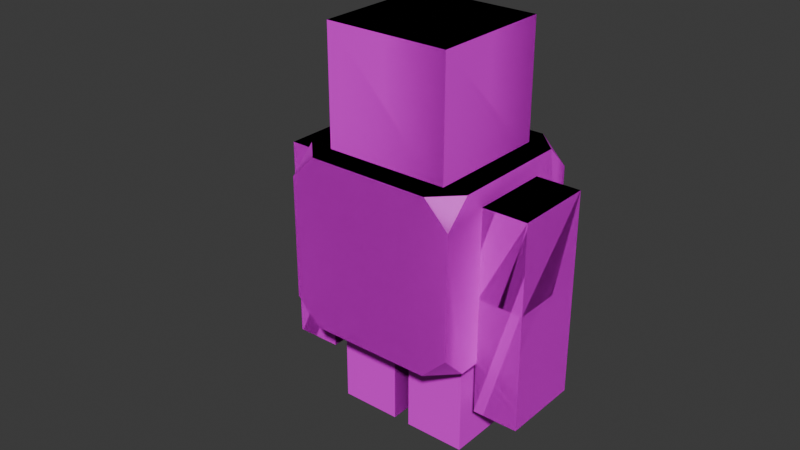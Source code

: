 # Source: lil_guy_rig.blend  (saved by Blender 4.3.34; exported with 4.5.12 LTS)
import bpy
from mathutils import Matrix  # noqa: F401  (used for matrix-valued properties, if any)

bpy.ops.wm.read_factory_settings(use_empty=True)
scene = bpy.context.scene
scene.name = 'Scene'

# ---- collections
col_collection = bpy.data.collections.new('Collection'); scene.collection.children.link(col_collection)
col_rig_parented = bpy.data.collections.new('Rig_Parented'); scene.collection.children.link(col_rig_parented)

# ---- images (referenced by path relative to the original .blend; pixels are not part of the script)
import os
ASSET_DIR = os.environ.get("B2B_ASSET_DIR", "")  # directory of the original .blend (textures are referenced by path, not embedded)
HERE = os.path.dirname(os.path.abspath(__file__))  # packed textures are extracted next to this script under _unpacked/

def load_image(name, relpath, width, height, colorspace="sRGB"):
    """Load a texture the original file referenced (path relative to the .blend, or extracted next to this script)."""
    p = next((c for c in (os.path.join(HERE, relpath), os.path.join(ASSET_DIR, relpath)) if relpath and os.path.exists(c)), "")
    if p:
        img = bpy.data.images.load(p, check_existing=True)
        img.name = name
    else:  # same state as the original file: an image datablock whose file is absent (Cycles renders it pink)
        img = bpy.data.images.new(name, width, height)
        img.source = "FILE"
        img.filepath = "//" + (relpath or name)
    img.colorspace_settings.name = colorspace
    return img
img_lil_chest_png = load_image('lil_chest.png', 'lil_chest.png', 1024, 1024, 'sRGB')
img_lil_head_png = load_image('lil_head.png', 'lil_head.png', 1024, 1024, 'sRGB')
img_checker_png = load_image('checker.png', 'checker.png', 1024, 1024, 'sRGB')

# ---- materials (node trees are filled in below, after node groups)
mat_material_001 = bpy.data.materials.new('Material.001')
mat_head = bpy.data.materials.new('head')
mat_checker = bpy.data.materials.new('checker')

# ---- material node trees
mat_material_001.use_nodes = True; mat_material_001.node_tree.nodes.clear()
_N = mat_material_001.node_tree.nodes; _L = mat_material_001.node_tree.links
n0 = _N.new('ShaderNodeBsdfPrincipled'); n0.name = 'Principled BSDF'; n0.location = (10, 300)
n1 = _N.new('ShaderNodeOutputMaterial'); n1.name = 'Material Output'; n1.location = (300, 300)
n2 = _N.new('ShaderNodeTexImage'); n2.name = 'Image Texture'; n2.location = (-310, 292)
n2.image = img_lil_chest_png
n2.interpolation = 'Closest'
n3 = _N.new('ShaderNodeMapping'); n3.name = 'Mapping'; n3.location = (-508, 229)
n3.vector_type = 'TEXTURE'
n4 = _N.new('ShaderNodeTexCoord'); n4.name = 'Texture Coordinate'; n4.location = (-744, 201)
_L.new(n0.outputs[0], n1.inputs[0])
_L.new(n2.outputs[0], n0.inputs[0])
_L.new(n3.outputs[0], n2.inputs[0])
_L.new(n4.outputs[2], n3.inputs[0])
n1.is_active_output = True
mat_head.use_nodes = True; mat_head.node_tree.nodes.clear()
_N = mat_head.node_tree.nodes; _L = mat_head.node_tree.links
n0 = _N.new('ShaderNodeBsdfPrincipled'); n0.name = 'Principled BSDF'; n0.location = (10, 300)
n1 = _N.new('ShaderNodeOutputMaterial'); n1.name = 'Material Output'; n1.location = (300, 300)
n2 = _N.new('ShaderNodeTexImage'); n2.name = 'Image Texture'; n2.location = (-376, 250)
n2.image = img_lil_head_png
n2.interpolation = 'Closest'
n2.extension = 'EXTEND'
n3 = _N.new('ShaderNodeMapping'); n3.name = 'Mapping'; n3.location = (-618, 135)
n3.vector_type = 'TEXTURE'
n4 = _N.new('ShaderNodeTexCoord'); n4.name = 'Texture Coordinate'; n4.location = (-784, 76)
_L.new(n0.outputs[0], n1.inputs[0])
_L.new(n2.outputs[0], n0.inputs[0])
_L.new(n3.outputs[0], n2.inputs[0])
_L.new(n4.outputs[2], n3.inputs[0])
n1.is_active_output = True
mat_checker.use_nodes = True; mat_checker.node_tree.nodes.clear()
_N = mat_checker.node_tree.nodes; _L = mat_checker.node_tree.links
n0 = _N.new('ShaderNodeBsdfPrincipled'); n0.name = 'Principled BSDF'; n0.location = (10, 300)
n1 = _N.new('ShaderNodeOutputMaterial'); n1.name = 'Material Output'; n1.location = (300, 300)
n2 = _N.new('ShaderNodeMapping'); n2.name = 'Mapping'; n2.location = (-569, 202)
n2.vector_type = 'TEXTURE'
n3 = _N.new('ShaderNodeTexCoord'); n3.name = 'Texture Coordinate'; n3.location = (-740, 219)
n4 = _N.new('ShaderNodeTexImage'); n4.name = 'Image Texture'; n4.location = (-334, 183)
n4.image = img_checker_png
n4.interpolation = 'Closest'
_L.new(n0.outputs[0], n1.inputs[0])
_L.new(n3.outputs[2], n2.inputs[0])
_L.new(n2.outputs[0], n4.inputs[0])
_L.new(n4.outputs[0], n0.inputs[0])
n1.is_active_output = True

# ---- world
world_world = bpy.data.worlds.new('World'); scene.world = world_world
world_world.use_nodes = True; world_world.node_tree.nodes.clear()
_N = world_world.node_tree.nodes; _L = world_world.node_tree.links
n0 = _N.new('ShaderNodeOutputWorld'); n0.name = 'World Output'; n0.location = (300, 300)
n1 = _N.new('ShaderNodeBackground'); n1.name = 'Background'; n1.location = (10, 300)
n1.inputs[0].default_value = (0.05088, 0.05088, 0.05088, 1.0)
_L.new(n1.outputs[0], n0.inputs[0])
n0.is_active_output = True
world_world.color = (0.05088, 0.05088, 0.05088)
world_world.sun_shadow_jitter_overblur = 0.0

# ---- meshes
me_cube_001 = bpy.data.meshes.new('Cube.001')
me_cube_001.from_pydata([(-0.71, -1.0, -1.0), (-1.0, -1.0, -0.71), (-1.0, -0.71, -1.0), (-0.71, -1.0, 1.0), (-1.0, -0.71, 1.0), (-1.0, -1.0, 0.71), (-1.0, 0.71, -1.0), (-1.0, 1.0, -0.71), (-0.71, 1.0, -1.0), (-0.71, 1.0, 1.0), (-1.0, 1.0, 0.71), (-1.0, 0.71, 1.0), (1.0, -0.71, -1.0), (1.0, -1.0, -0.71), (0.71, -1.0, -1.0), (0.71, -1.0, 1.0), (1.0, -1.0, 0.71), (1.0, -0.71, 1.0), (0.71, 1.0, -1.0), (1.0, 1.0, -0.71), (1.0, 0.71, -1.0), (1.0, 0.71, 1.0), (1.0, 1.0, 0.71), (0.71, 1.0, 1.0), (-0.7222, -0.7222, 0.906), (-0.7222, -0.7222, 2.35), (-0.7222, 0.7222, 0.906), (-0.7222, 0.7222, 2.35), (0.7222, -0.7222, 0.906), (0.7222, -0.7222, 2.35), (0.7222, 0.7222, 0.906), (0.7222, 0.7222, 2.35), (-0.4659, 0.9876, -1.608), (-0.4659, 0.9876, 0.7821), (-0.4659, 1.517, -1.608), (-0.4659, 1.517, 0.7821), (0.4659, 0.9876, -1.608), (0.4659, 0.9876, 0.7821), (0.4659, 1.517, -1.608), (0.4659, 1.517, 0.7821), (-0.4659, -0.9876, -1.608), (-0.4659, -0.9876, 0.7821), (-0.4659, -1.517, -1.608), (-0.4659, -1.517, 0.7821), (0.4659, -0.9876, -1.608), (0.4659, -0.9876, 0.7821), (0.4659, -1.517, -1.608), (0.4659, -1.517, 0.7821), (-0.4615, 0.09801, -2.209), (-0.4615, 0.09801, -0.8816), (-0.4615, 0.8116, -2.209), (-0.4615, 0.8116, -0.8816), (0.4704, 0.09801, -2.209), (0.4704, 0.09801, -0.8816), (0.4704, 0.8116, -2.209), (0.4704, 0.8116, -0.8816), (-0.4615, -0.09801, -2.209), (-0.4615, -0.09801, -0.8816), (-0.4615, -0.8116, -2.209), (-0.4615, -0.8116, -0.8816), (0.4704, -0.09801, -2.209), (0.4704, -0.09801, -0.8816), (0.4704, -0.8116, -2.209), (0.4704, -0.8116, -0.8816)], [], [(14, 13, 16, 15, 3, 5, 1, 0), (20, 19, 22, 21, 17, 16, 13, 12), (21, 23, 9, 11, 4, 3, 15, 17), (2, 1, 5, 4, 11, 10, 7, 6), (8, 7, 10, 9, 23, 22, 19, 18), (0, 1, 2), (3, 4, 5), (6, 7, 8), (9, 10, 11), (12, 13, 14), (15, 16, 17), (18, 19, 20), (21, 22, 23), (6, 8, 18, 20, 12, 14, 0, 2), (24, 25, 27, 26), (26, 27, 31, 30), (30, 31, 29, 28), (28, 29, 25, 24), (26, 30, 28, 24), (31, 27, 25, 29), (32, 33, 35, 34), (34, 35, 39, 38), (38, 39, 37, 36), (36, 37, 33, 32), (34, 38, 36, 32), (39, 35, 33, 37), (40, 42, 43, 41), (42, 46, 47, 43), (46, 44, 45, 47), (44, 40, 41, 45), (42, 40, 44, 46), (47, 45, 41, 43), (48, 49, 51, 50), (50, 51, 55, 54), (54, 55, 53, 52), (52, 53, 49, 48), (50, 54, 52, 48), (55, 51, 49, 53), (56, 58, 59, 57), (58, 62, 63, 59), (62, 60, 61, 63), (60, 56, 57, 61), (58, 56, 60, 62), (63, 61, 57, 59)])
me_cube_001.polygons.foreach_set('material_index', [0, 0, 0, 0, 0, 0, 0, 0, 0, 0, 0, 0, 0, 0, 1, 1, 1, 1, 1, 1, 2, 2, 2, 2, 2, 2, 2, 2, 2, 2, 2, 2, 2, 2, 2, 2, 2, 2, 2, 2, 2, 2, 2, 2])
_uv = me_cube_001.uv_layers.new(name='UVMap')
_uv.uv.foreach_set('vector', [0.02977, 0.1617, 0.1635, 0.02798, 0.8183, 0.02798, 0.9521, 0.1617, 0.9521, 0.8166, 0.8183, 0.9503, 0.1635, 0.9503, 0.02977, 0.8166, 0.8323, 0.0362, 0.9673, 0.1712, 0.9673, 0.8322, 0.8323, 0.9672, 0.1713, 0.9672, 0.03631, 0.8322, 0.03631, 0.1712, 0.1713, 0.0362, 0.8246, 0.04287, 0.9571, 0.1754, 0.9571, 0.8246, 0.8246, 0.9571, 0.1754, 0.9571, 0.04287, 0.8246, 0.04287, 0.1754, 0.1754, 0.04287, 0.7949, 0.1005, 0.916, 0.2216, 0.916, 0.8144, 0.7949, 0.9354, 0.2022, 0.9354, 0.0811, 0.8144, 0.0811, 0.2216, 0.2022, 0.1005, 0.9659, 0.8316, 0.8297, 0.9678, 0.1629, 0.9678, 0.02668, 0.8316, 0.02668, 0.1648, 0.1629, 0.02858, 0.8297, 0.02858, 0.9659, 0.1648, 0.9213, 0.3138, 0.7505, 0.143, 0.9213, 0.143, 3.609e-08, 0.04833, 3.974e-08, 3e-15, 0.04833, 3.649e-09, 0.3333, 0.6667, 0.285, 0.6667, 0.3333, 0.6183, 1.292e-08, 0.6183, 0.04833, 0.6667, 9.273e-09, 0.6667, 0.3333, 0.3333, 0.285, 0.3333, 0.3333, 0.285, 1.822e-08, 0.285, 0.04833, 0.3333, 1.457e-08, 0.3333, 0.3333, 0.3817, 0.285, 0.3333, 0.3333, 0.3333, 3.444e-08, 0.3333, 0.04833, 0.3333, 3.079e-08, 0.3817, 0.05764, 0.1923, 0.187, 0.0629, 0.8204, 0.0629, 0.9498, 0.1923, 0.9498, 0.8257, 0.8204, 0.955, 0.187, 0.955, 0.05764, 0.8257, 0.8838, 0.01137, 0.8838, 0.7812, 0.114, 0.7812, 0.114, 0.01137, 0.4891, 0.866, 0.4337, 0.866, 0.4337, 0.8106, 0.4891, 0.8106, 0.5444, 0.8106, 0.4891, 0.8106, 0.4891, 0.7552, 0.5444, 0.7552, 0.5444, 0.866, 0.4891, 0.866, 0.4891, 0.8106, 0.5444, 0.8106, 0.4891, 0.866, 0.4891, 0.9214, 0.4337, 0.9214, 0.4337, 0.866, 0.5444, 0.866, 0.5444, 0.9214, 0.4891, 0.9214, 0.4891, 0.866, 1.033, 0.4041, 0.7, 0.4041, 0.7, 0.07081, 1.033, 0.07081, 1.031, 0.4097, 0.698, 0.4097, 0.698, 0.0764, 1.031, 0.0764, 1.031, 0.4021, 0.6975, 0.4021, 0.6975, 0.06879, 1.031, 0.06879, 0.6667, 0.6667, 0.3333, 0.6667, 0.3333, 0.3333, 0.6667, 0.3333, 0.3333, 0.6667, 0.3333, 1.0, 3.975e-09, 1.0, 2.914e-08, 0.6667, 0.3672, 0.4947, 0.3672, 0.828, 0.03392, 0.828, 0.03392, 0.4947, 1.033, 0.4041, 1.033, 0.07081, 0.7, 0.07081, 0.7, 0.4041, 1.031, 0.4097, 1.031, 0.0764, 0.698, 0.0764, 0.698, 0.4097, 1.031, 0.4021, 1.031, 0.06879, 0.6975, 0.06879, 0.6975, 0.4021, 0.6667, 0.6667, 0.6667, 0.3333, 0.3333, 0.3333, 0.3333, 0.6667, 0.3333, 0.6667, 2.914e-08, 0.6667, 3.975e-09, 1.0, 0.3333, 1.0, 0.3672, 0.4947, 0.03392, 0.4947, 0.03392, 0.828, 0.3672, 0.828, 0.375, 0.0, 0.625, 0.0, 0.625, 0.25, 0.375, 0.25, 0.375, 0.25, 0.625, 0.25, 0.625, 0.5, 0.375, 0.5, 0.375, 0.5, 0.625, 0.5, 0.625, 0.75, 0.375, 0.75, 0.375, 0.75, 0.625, 0.75, 0.625, 1.0, 0.375, 1.0, 0.125, 0.5, 0.375, 0.5, 0.375, 0.75, 0.125, 0.75, 0.625, 0.5, 0.875, 0.5, 0.875, 0.75, 0.625, 0.75, 0.375, 0.0, 0.375, 0.25, 0.625, 0.25, 0.625, 0.0, 0.375, 0.25, 0.375, 0.5, 0.625, 0.5, 0.625, 0.25, 0.375, 0.5, 0.375, 0.75, 0.625, 0.75, 0.625, 0.5, 0.375, 0.75, 0.375, 1.0, 0.625, 1.0, 0.625, 0.75, 0.125, 0.5, 0.125, 0.75, 0.375, 0.75, 0.375, 0.5, 0.625, 0.5, 0.625, 0.75, 0.875, 0.75, 0.875, 0.5])
me_cube_001.materials.append(mat_material_001)
me_cube_001.materials.append(mat_head)
me_cube_001.materials.append(mat_checker)
me_cube_001.update()
me_cube_005 = bpy.data.meshes.new('Cube.005')
me_cube_005.from_pydata([(-0.71, -1.0, -1.0), (-1.0, -1.0, -0.71), (-1.0, -0.71, -1.0), (-0.71, -1.0, 1.0), (-1.0, -0.71, 1.0), (-1.0, -1.0, 0.71), (-1.0, 0.71, -1.0), (-1.0, 1.0, -0.71), (-0.71, 1.0, -1.0), (-0.71, 1.0, 1.0), (-1.0, 1.0, 0.71), (-1.0, 0.71, 1.0), (1.0, -0.71, -1.0), (1.0, -1.0, -0.71), (0.71, -1.0, -1.0), (0.71, -1.0, 1.0), (1.0, -1.0, 0.71), (1.0, -0.71, 1.0), (0.71, 1.0, -1.0), (1.0, 1.0, -0.71), (1.0, 0.71, -1.0), (1.0, 0.71, 1.0), (1.0, 1.0, 0.71), (0.71, 1.0, 1.0), (-0.7222, -0.7222, 0.906), (-0.7222, -0.7222, 2.35), (-0.7222, 0.7222, 0.906), (-0.7222, 0.7222, 2.35), (0.7222, -0.7222, 0.906), (0.7222, -0.7222, 2.35), (0.7222, 0.7222, 0.906), (0.7222, 0.7222, 2.35), (-0.4659, 0.9876, -1.608), (-0.4659, 0.9876, 0.7821), (-0.4659, 1.517, -1.608), (-0.4659, 1.517, 0.7821), (0.4659, 0.9876, -1.608), (0.4659, 0.9876, 0.7821), (0.4659, 1.517, -1.608), (0.4659, 1.517, 0.7821), (-0.4659, -0.9876, -1.608), (-0.4659, -0.9876, 0.7821), (-0.4659, -1.517, -1.608), (-0.4659, -1.517, 0.7821), (0.4659, -0.9876, -1.608), (0.4659, -0.9876, 0.7821), (0.4659, -1.517, -1.608), (0.4659, -1.517, 0.7821), (-0.4615, 0.09801, -2.209), (-0.4615, 0.09801, -0.8816), (-0.4615, 0.8116, -2.209), (-0.4615, 0.8116, -0.8816), (0.4704, 0.09801, -2.209), (0.4704, 0.09801, -0.8816), (0.4704, 0.8116, -2.209), (0.4704, 0.8116, -0.8816), (-0.4615, -0.09801, -2.209), (-0.4615, -0.09801, -0.8816), (-0.4615, -0.8116, -2.209), (-0.4615, -0.8116, -0.8816), (0.4704, -0.09801, -2.209), (0.4704, -0.09801, -0.8816), (0.4704, -0.8116, -2.209), (0.4704, -0.8116, -0.8816), (-0.4659, -0.9876, -0.2383), (-0.4659, -1.517, -0.2383), (0.4659, -1.517, -0.2383), (0.4659, -0.9876, -0.2383), (-0.4659, 0.9876, -0.2209), (-0.4659, 1.517, -0.2209), (0.4659, 1.517, -0.2209), (0.4659, 0.9876, -0.2209)], [], [(14, 13, 16, 15, 3, 5, 1, 0), (20, 19, 22, 21, 17, 16, 13, 12), (21, 23, 9, 11, 4, 3, 15, 17), (2, 1, 5, 4, 11, 10, 7, 6), (8, 7, 10, 9, 23, 22, 19, 18), (0, 1, 2), (3, 4, 5), (6, 7, 8), (9, 10, 11), (12, 13, 14), (15, 16, 17), (18, 19, 20), (21, 22, 23), (6, 8, 18, 20, 12, 14, 0, 2), (24, 25, 27, 26), (26, 27, 31, 30), (30, 31, 29, 28), (28, 29, 25, 24), (26, 30, 28, 24), (31, 27, 25, 29), (68, 33, 35, 69), (69, 35, 39, 70), (70, 39, 37, 71), (71, 37, 33, 68), (34, 38, 36, 32), (39, 35, 33, 37), (64, 65, 43, 41), (65, 66, 47, 43), (66, 67, 45, 47), (67, 64, 41, 45), (42, 40, 44, 46), (47, 45, 41, 43), (48, 49, 51, 50), (50, 51, 55, 54), (54, 55, 53, 52), (52, 53, 49, 48), (50, 54, 52, 48), (55, 51, 49, 53), (56, 58, 59, 57), (58, 62, 63, 59), (62, 60, 61, 63), (60, 56, 57, 61), (58, 56, 60, 62), (63, 61, 57, 59), (44, 40, 64, 67), (46, 44, 67, 66), (42, 46, 66, 65), (40, 42, 65, 64), (36, 71, 68, 32), (38, 70, 71, 36), (34, 69, 70, 38), (32, 68, 69, 34)])
me_cube_005.polygons.foreach_set('material_index', [0, 0, 0, 0, 0, 0, 0, 0, 0, 0, 0, 0, 0, 0, 1, 1, 1, 1, 1, 1, 2, 2, 2, 2, 2, 2, 2, 2, 2, 2, 2, 2, 2, 2, 2, 2, 2, 2, 2, 2, 2, 2, 2, 2, 2, 2, 2, 2, 2, 2, 2, 2])
_uv = me_cube_005.uv_layers.new(name='UVMap')
_uv.uv.foreach_set('vector', [0.02977, 0.1617, 0.1635, 0.02798, 0.8183, 0.02798, 0.9521, 0.1617, 0.9521, 0.8166, 0.8183, 0.9503, 0.1635, 0.9503, 0.02977, 0.8166, 0.8323, 0.0362, 0.9673, 0.1712, 0.9673, 0.8322, 0.8323, 0.9672, 0.1713, 0.9672, 0.03631, 0.8322, 0.03631, 0.1712, 0.1713, 0.0362, 0.8246, 0.04287, 0.9571, 0.1754, 0.9571, 0.8246, 0.8246, 0.9571, 0.1754, 0.9571, 0.04287, 0.8246, 0.04287, 0.1754, 0.1754, 0.04287, 0.7949, 0.1005, 0.916, 0.2216, 0.916, 0.8144, 0.7949, 0.9354, 0.2022, 0.9354, 0.0811, 0.8144, 0.0811, 0.2216, 0.2022, 0.1005, 0.9659, 0.8316, 0.8297, 0.9678, 0.1629, 0.9678, 0.02668, 0.8316, 0.02668, 0.1648, 0.1629, 0.02858, 0.8297, 0.02858, 0.9659, 0.1648, 0.9213, 0.3138, 0.7505, 0.143, 0.9213, 0.143, 3.609e-08, 0.04833, 3.974e-08, 3e-15, 0.04833, 3.649e-09, 0.3333, 0.6667, 0.285, 0.6667, 0.3333, 0.6183, 1.292e-08, 0.6183, 0.04833, 0.6667, 9.273e-09, 0.6667, 0.3333, 0.3333, 0.285, 0.3333, 0.3333, 0.285, 1.822e-08, 0.285, 0.04833, 0.3333, 1.457e-08, 0.3333, 0.3333, 0.3817, 0.285, 0.3333, 0.3333, 0.3333, 3.444e-08, 0.3333, 0.04833, 0.3333, 3.079e-08, 0.3817, 0.05764, 0.1923, 0.187, 0.0629, 0.8204, 0.0629, 0.9498, 0.1923, 0.9498, 0.8257, 0.8204, 0.955, 0.187, 0.955, 0.05764, 0.8257, 0.8838, 0.01137, 0.8838, 0.7812, 0.114, 0.7812, 0.114, 0.01137, 0.4891, 0.866, 0.4337, 0.866, 0.4337, 0.8106, 0.4891, 0.8106, 0.5444, 0.8106, 0.4891, 0.8106, 0.4891, 0.7552, 0.5444, 0.7552, 0.5444, 0.866, 0.4891, 0.866, 0.4891, 0.8106, 0.5444, 0.8106, 0.4891, 0.866, 0.4891, 0.9214, 0.4337, 0.9214, 0.4337, 0.866, 0.5444, 0.866, 0.5444, 0.9214, 0.4891, 0.9214, 0.4891, 0.866, 0.8399, 0.4041, 0.7, 0.4041, 0.7, 0.07081, 0.8399, 0.07081, 0.8379, 0.4097, 0.698, 0.4097, 0.698, 0.0764, 0.8379, 0.0764, 0.8374, 0.4021, 0.6975, 0.4021, 0.6975, 0.06879, 0.8374, 0.06879, 0.4732, 0.6667, 0.3333, 0.6667, 0.3333, 0.3333, 0.4732, 0.3333, 0.3333, 0.6667, 0.3333, 1.0, 3.975e-09, 1.0, 2.914e-08, 0.6667, 0.3672, 0.4947, 0.3672, 0.828, 0.03392, 0.828, 0.03392, 0.4947, 0.8423, 0.4041, 0.8423, 0.07081, 0.7, 0.07081, 0.7, 0.4041, 0.8403, 0.4097, 0.8403, 0.0764, 0.698, 0.0764, 0.698, 0.4097, 0.8398, 0.4021, 0.8398, 0.06879, 0.6975, 0.06879, 0.6975, 0.4021, 0.4757, 0.6667, 0.4757, 0.3333, 0.3333, 0.3333, 0.3333, 0.6667, 0.3333, 0.6667, 2.914e-08, 0.6667, 3.975e-09, 1.0, 0.3333, 1.0, 0.3672, 0.4947, 0.03392, 0.4947, 0.03392, 0.828, 0.3672, 0.828, 0.375, 0.0, 0.625, 0.0, 0.625, 0.25, 0.375, 0.25, 0.375, 0.25, 0.625, 0.25, 0.625, 0.5, 0.375, 0.5, 0.375, 0.5, 0.625, 0.5, 0.625, 0.75, 0.375, 0.75, 0.375, 0.75, 0.625, 0.75, 0.625, 1.0, 0.375, 1.0, 0.125, 0.5, 0.375, 0.5, 0.375, 0.75, 0.125, 0.75, 0.625, 0.5, 0.875, 0.5, 0.875, 0.75, 0.625, 0.75, 0.375, 0.0, 0.375, 0.25, 0.625, 0.25, 0.625, 0.0, 0.375, 0.25, 0.375, 0.5, 0.625, 0.5, 0.625, 0.25, 0.375, 0.5, 0.375, 0.75, 0.625, 0.75, 0.625, 0.5, 0.375, 0.75, 0.375, 1.0, 0.625, 1.0, 0.625, 0.75, 0.125, 0.5, 0.125, 0.75, 0.375, 0.75, 0.375, 0.5, 0.625, 0.5, 0.625, 0.75, 0.875, 0.75, 0.875, 0.5, 0.6667, 0.6667, 0.6667, 0.3333, 0.4757, 0.3333, 0.4757, 0.6667, 1.031, 0.4021, 1.031, 0.06879, 0.8398, 0.06879, 0.8398, 0.4021, 1.031, 0.4097, 1.031, 0.0764, 0.8403, 0.0764, 0.8403, 0.4097, 1.033, 0.4041, 1.033, 0.07081, 0.8423, 0.07081, 0.8423, 0.4041, 0.6667, 0.6667, 0.4732, 0.6667, 0.4732, 0.3333, 0.6667, 0.3333, 1.031, 0.4021, 0.8374, 0.4021, 0.8374, 0.06879, 1.031, 0.06879, 1.031, 0.4097, 0.8379, 0.4097, 0.8379, 0.0764, 1.031, 0.0764, 1.033, 0.4041, 0.8399, 0.4041, 0.8399, 0.07081, 1.033, 0.07081])
me_cube_005.materials.append(mat_material_001)
me_cube_005.materials.append(mat_head)
me_cube_005.materials.append(mat_checker)
me_cube_005.update()
arm_armature = bpy.data.armatures.new('Armature')  # bones are not reproduced
arm_armature_001 = bpy.data.armatures.new('Armature.001')  # bones are not reproduced

# ---- objects
ob_cube = bpy.data.objects.new('Cube', me_cube_001)
ob_armature = bpy.data.objects.new('Armature', arm_armature)
ob_cube_001 = bpy.data.objects.new('Cube.001', me_cube_005)
ob_armature_001 = bpy.data.objects.new('Armature.001', arm_armature_001)

# ---- transforms, parenting, visibility, modifiers, constraints
ob_cube.location = (0.004798, -0.006146, 5.96e-08)
ob_cube.rotation_euler = (0.0, -0.0, 1.571)
ob_armature.location = (0.0, 0.0, 0.0)
ob_armature.show_in_front = True
ob_cube_001.parent = ob_armature_001
ob_cube_001.location = (0.004798, -0.006146, 5.96e-08)
ob_cube_001.rotation_euler = (0.0, -0.0, 1.571)
_vg = ob_cube_001.vertex_groups.new(name='core')
_vg.add([0, 1, 2, 3, 4, 5, 6, 7, 8, 9, 10, 11, 12, 13, 14, 15, 16, 17, 18, 19, 20, 21, 22, 23], 1.0, 'REPLACE')
_vg = ob_cube_001.vertex_groups.new(name='head')
_vg.add([24, 25, 26, 27, 28, 29, 30, 31], 1.0, 'REPLACE')
_vg = ob_cube_001.vertex_groups.new(name='upper_arm.L')
for _i, _w in zip([40, 41, 42, 43, 44, 45, 46, 47, 64, 65, 66, 67], [0.06705, 0.9948, 0.07194, 0.9961, 0.07306, 0.9956, 0.05843, 0.9956, 0.9589, 0.9623, 0.9632, 0.9603]): _vg.add([_i], _w, 'REPLACE')
_vg = ob_cube_001.vertex_groups.new(name='lower_left_arm')
for _i, _w in zip([40, 42, 44, 46, 64, 65, 66, 67], [0.9329, 0.9281, 0.9269, 0.9416, 0.03218, 0.02542, 0.02357, 0.02946]): _vg.add([_i], _w, 'REPLACE')
_vg = ob_cube_001.vertex_groups.new(name='upper_arm.R')
for _i, _w in zip([32, 33, 34, 35, 36, 37, 38, 39, 68, 69, 70, 71], [0.06658, 0.9947, 0.07033, 0.9961, 0.07214, 0.9955, 0.05667, 0.9955, 0.9589, 0.9629, 0.9638, 0.9603]): _vg.add([_i], _w, 'REPLACE')
_vg = ob_cube_001.vertex_groups.new(name='lower_right_arm')
for _i, _w in zip([32, 34, 36, 38, 68, 69, 70, 71], [0.9334, 0.9297, 0.9279, 0.9433, 0.03212, 0.02417, 0.02233, 0.02949]): _vg.add([_i], _w, 'REPLACE')
_vg = ob_cube_001.vertex_groups.new(name='upper_leg.L')
for _i, _w in zip([56, 57, 58, 59, 60, 61, 62, 63], [0.07714, 0.9169, 0.08121, 0.9293, 0.08546, 0.9224, 0.06919, 0.9225]): _vg.add([_i], _w, 'REPLACE')
_vg = ob_cube_001.vertex_groups.new(name='lower_leg.L')
for _i, _w in zip([56, 57, 58, 59, 60, 61, 62, 63], [0.9229, 0.08313, 0.9188, 0.07068, 0.9145, 0.07764, 0.9308, 0.07748]): _vg.add([_i], _w, 'REPLACE')
_vg = ob_cube_001.vertex_groups.new(name='upper_leg.R')
for _i, _w in zip([48, 49, 50, 51, 52, 53, 54, 55], [0.0783, 0.9161, 0.08064, 0.9302, 0.08626, 0.9213, 0.06823, 0.9231]): _vg.add([_i], _w, 'REPLACE')
_vg = ob_cube_001.vertex_groups.new(name='lower_leg.R')
for _i, _w in zip([48, 49, 50, 51, 52, 53, 54, 55], [0.9217, 0.0839, 0.9194, 0.06984, 0.9137, 0.07871, 0.9318, 0.07693]): _vg.add([_i], _w, 'REPLACE')
_m = ob_cube_001.modifiers.new('Armature', 'ARMATURE')
_m.object = ob_armature_001
ob_armature_001.location = (0.0, 0.0, 0.0)
ob_armature_001.show_in_front = True

# ---- collection membership
col_collection.objects.link(ob_cube)
col_collection.objects.link(ob_armature)
col_rig_parented.objects.link(ob_cube_001)
col_rig_parented.objects.link(ob_armature_001)

# ---- scene / render settings (as saved in the file)
scene.frame_start = 1; scene.frame_end = 25; scene.frame_set(20)
scene.render.engine = 'BLENDER_EEVEE_NEXT'
bpy.context.view_layer.update()

# ---- added for rendering (the .blend has no active camera and no usable light): camera, sun
cam_auto = bpy.data.cameras.new('AutoCamera')
cam_auto.lens = 50.0
cam_auto.sensor_width = 36.0
cam_auto.clip_end = 1000.0
ob_auto_camera = bpy.data.objects.new('AutoCamera', cam_auto)
scene.collection.objects.link(ob_auto_camera)
ob_auto_camera.location = (6.48046, -8.26742, 5.45776)
ob_auto_camera.rotation_euler = (1.09748, -7.21219e-08, 0.694738)
scene.camera = ob_auto_camera
light_auto_sun = bpy.data.lights.new('AutoSun', 'SUN')
light_auto_sun.energy = 3.0
light_auto_sun.angle = 0.0523599
ob_auto_sun = bpy.data.objects.new('AutoSun', light_auto_sun)
scene.collection.objects.link(ob_auto_sun)
ob_auto_sun.rotation_euler = (0.872665, 0.174533, 0.523599)
bpy.context.view_layer.update()
